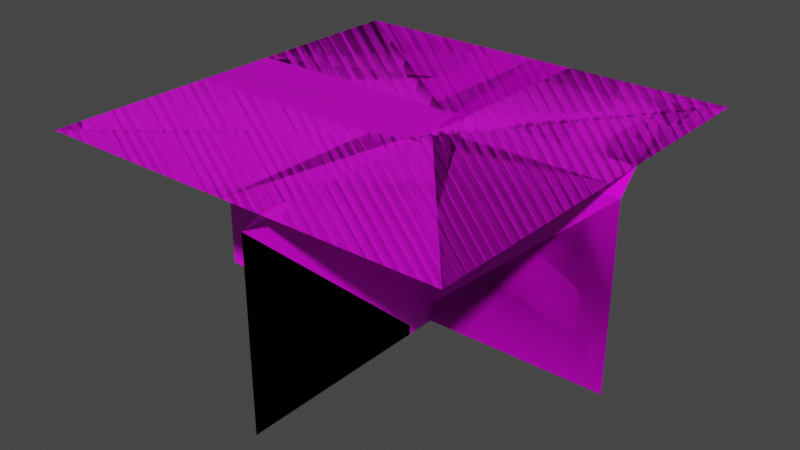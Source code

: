 # Source: grass.blend  (saved by Blender 2.90.8; exported with 4.5.12 LTS)
import bpy
from mathutils import Matrix  # noqa: F401  (used for matrix-valued properties, if any)

bpy.ops.wm.read_factory_settings(use_empty=True)
scene = bpy.context.scene
scene.name = 'Scene'

# ---- collections
col_cliff = bpy.data.collections.new('Cliff'); scene.collection.children.link(col_cliff)
col_beach = bpy.data.collections.new('Beach'); scene.collection.children.link(col_beach)

# ---- images (referenced by path relative to the original .blend; pixels are not part of the script)
import os
ASSET_DIR = os.environ.get("B2B_ASSET_DIR", "")  # directory of the original .blend (textures are referenced by path, not embedded)
HERE = os.path.dirname(os.path.abspath(__file__))  # packed textures are extracted next to this script under _unpacked/

def load_image(name, relpath, width, height, colorspace="sRGB"):
    """Load a texture the original file referenced (path relative to the .blend, or extracted next to this script)."""
    p = next((c for c in (os.path.join(HERE, relpath), os.path.join(ASSET_DIR, relpath)) if relpath and os.path.exists(c)), "")
    if p:
        img = bpy.data.images.load(p, check_existing=True)
        img.name = name
    else:  # same state as the original file: an image datablock whose file is absent (Cycles renders it pink)
        img = bpy.data.images.new(name, width, height)
        img.source = "FILE"
        img.filepath = "//" + (relpath or name)
    img.colorspace_settings.name = colorspace
    return img
img_palette_png = load_image('palette.png', 'palette.png', 1024, 1024, 'sRGB')

# ---- materials (node trees are filled in below, after node groups)
mat_material_001 = bpy.data.materials.new('Material.001')
mat_material_001.use_transparent_shadow = False
mat_material_002 = bpy.data.materials.new('Material.002')
mat_material_002.use_transparent_shadow = False
mat_material_004 = bpy.data.materials.new('Material.004')
mat_material_004.use_transparent_shadow = False
mat_material_005 = bpy.data.materials.new('Material.005')
mat_material_005.use_transparent_shadow = False

# ---- material node trees
mat_material_001.use_nodes = True; mat_material_001.node_tree.nodes.clear()
_N = mat_material_001.node_tree.nodes; _L = mat_material_001.node_tree.links
n0 = _N.new('ShaderNodeOutputMaterial'); n0.name = 'Material Output'; n0.location = (300, 300)
n1 = _N.new('ShaderNodeBsdfPrincipled'); n1.name = 'Principled BSDF'; n1.location = (-28, 413)
n1.distribution = 'GGX'
n1.subsurface_method = 'BURLEY'
n1.inputs[3].default_value = 1.45
n1.inputs[27].default_value = (0.0, 0.0, 0.0, 1.0)
n1.inputs[28].default_value = 1.0
n2 = _N.new('ShaderNodeTexImage'); n2.name = 'Image Texture'; n2.location = (-362, 383)
n2.image = img_palette_png
_L.new(n1.outputs[0], n0.inputs[0])
_L.new(n2.outputs[0], n1.inputs[0])
n0.is_active_output = True
mat_material_002.use_nodes = True; mat_material_002.node_tree.nodes.clear()
_N = mat_material_002.node_tree.nodes; _L = mat_material_002.node_tree.links
n0 = _N.new('ShaderNodeBsdfPrincipled'); n0.name = 'Principled BSDF'; n0.location = (10, 300)
n0.distribution = 'GGX'
n0.subsurface_method = 'BURLEY'
n0.inputs[2].default_value = 0.4
n0.inputs[3].default_value = 1.45
n0.inputs[27].default_value = (0.0, 0.0, 0.0, 1.0)
n0.inputs[28].default_value = 1.0
n1 = _N.new('ShaderNodeOutputMaterial'); n1.name = 'Material Output'; n1.location = (300, 300)
n2 = _N.new('ShaderNodeTexImage'); n2.name = 'Image Texture'; n2.location = (-275, 299)
n2.image = img_palette_png
_L.new(n0.outputs[0], n1.inputs[0])
_L.new(n2.outputs[0], n0.inputs[0])
n1.is_active_output = True
mat_material_004.use_nodes = True; mat_material_004.node_tree.nodes.clear()
_N = mat_material_004.node_tree.nodes; _L = mat_material_004.node_tree.links
n0 = _N.new('ShaderNodeBsdfPrincipled'); n0.name = 'Principled BSDF'; n0.location = (10, 300)
n0.distribution = 'GGX'
n0.subsurface_method = 'BURLEY'
n0.inputs[2].default_value = 0.4
n0.inputs[3].default_value = 1.45
n0.inputs[27].default_value = (0.0, 0.0, 0.0, 1.0)
n0.inputs[28].default_value = 1.0
n1 = _N.new('ShaderNodeOutputMaterial'); n1.name = 'Material Output'; n1.location = (300, 300)
n2 = _N.new('ShaderNodeTexImage'); n2.name = 'Image Texture'; n2.location = (-297, 294)
n2.image = img_palette_png
_L.new(n0.outputs[0], n1.inputs[0])
_L.new(n2.outputs[0], n0.inputs[0])
n1.is_active_output = True
mat_material_005.use_nodes = True; mat_material_005.node_tree.nodes.clear()
_N = mat_material_005.node_tree.nodes; _L = mat_material_005.node_tree.links
n0 = _N.new('ShaderNodeBsdfPrincipled'); n0.name = 'Principled BSDF'; n0.location = (10, 300)
n0.distribution = 'GGX'
n0.subsurface_method = 'BURLEY'
n0.inputs[2].default_value = 0.4
n0.inputs[3].default_value = 1.45
n0.inputs[27].default_value = (0.0, 0.0, 0.0, 1.0)
n0.inputs[28].default_value = 1.0
n1 = _N.new('ShaderNodeOutputMaterial'); n1.name = 'Material Output'; n1.location = (300, 300)
n2 = _N.new('ShaderNodeTexImage'); n2.name = 'Image Texture'; n2.location = (-312, 330)
n2.image = img_palette_png
_L.new(n0.outputs[0], n1.inputs[0])
_L.new(n2.outputs[0], n0.inputs[0])
n1.is_active_output = True

# ---- world
world_world = bpy.data.worlds.new('World'); scene.world = world_world
world_world.use_nodes = True; world_world.node_tree.nodes.clear()
_N = world_world.node_tree.nodes; _L = world_world.node_tree.links
n0 = _N.new('ShaderNodeOutputWorld'); n0.name = 'World Output'; n0.location = (300, 300)
n1 = _N.new('ShaderNodeBackground'); n1.name = 'Background'; n1.location = (10, 300)
n1.inputs[0].default_value = (0.05088, 0.05088, 0.05088, 1.0)
_L.new(n1.outputs[0], n0.inputs[0])
n0.is_active_output = True
world_world.color = (0.05088, 0.05088, 0.05088)
world_world.use_sun_shadow = False
world_world.sun_shadow_jitter_overblur = 0.0

# ---- meshes
me_cube = bpy.data.meshes.new('Cube')
me_cube.from_pydata([], [], [])
_uv = me_cube.uv_layers.new(name='UVMap')
_uv.uv.foreach_set('vector', [])
me_cube.use_remesh_fix_poles = True
me_cube.use_remesh_preserve_attributes = False
me_cube.use_mirror_vertex_groups = False
me_cube.update()
me_cube_001 = bpy.data.meshes.new('Cube.001')
me_cube_001.from_pydata([(0.0, 0.0, 0.0), (-1.0, 0.0, 0.0), (-1.0, 0.0, 1.0), (0.0, 0.0, 1.0), (1.0, 0.0, 0.0), (1.0, 0.0, 1.0), (1.0, 0.0, -1.0), (0.0, 0.0, -1.0), (-1.0, 0.0, -1.0)], [], [(0, 1, 2, 3), (4, 0, 3, 5), (6, 7, 0, 4), (7, 8, 1, 0)])
me_cube_001.polygons.foreach_set('use_smooth', [True] * 4)
_uv = me_cube_001.uv_layers.new(name='UVMap')
_uv.uv.foreach_set('vector', [0.06043, 0.9377, 0.07124, 0.9377, 0.07124, 0.9486, 0.06043, 0.9486, 0.04962, 0.9377, 0.06043, 0.9377, 0.06043, 0.9486, 0.04962, 0.9486, 0.04962, 0.9269, 0.06043, 0.9269, 0.06043, 0.9377, 0.04962, 0.9377, 0.06043, 0.9269, 0.07124, 0.9269, 0.07124, 0.9377, 0.06043, 0.9377])
me_cube_001.materials.append(mat_material_001)
me_cube_001.use_remesh_fix_poles = True
me_cube_001.use_remesh_preserve_attributes = False
me_cube_001.use_mirror_vertex_groups = False
me_cube_001.update()
me_cube_001.normals_split_custom_set([tuple(v) for v in zip(*[iter([0.0, 1.0, 0.0, 0.0, 1.0, 0.0, 0.0, 1.0, 0.0, 0.0, 1.0, 0.0, 0.0, 1.0, 0.0, 0.0, 1.0, 0.0, 0.0, 1.0, 0.0, 0.0, 1.0, 0.0, 0.0, 1.0, 0.0, 0.0, 1.0, 0.0, 0.0, 1.0, 0.0, 0.0, 1.0, 0.0, 0.0, 1.0, 0.0, 0.0, 1.0, 0.0, 0.0, 1.0, 0.0, 0.0, 1.0, 0.0])] * 3)])
me_cube_002 = bpy.data.meshes.new('Cube.002')
me_cube_002.from_pydata([(-0.2, -1.0, -0.2), (-0.1, -1.0, -1.0), (-1.0, -1.421e-14, -1.0), (-1.0, -1.0, -0.1), (-0.2, -1.0, -0.2), (-0.2, -1.448e-07, -1.0), (-0.1, -0.1, -1.0), (-0.3, -3.077e-08, -0.3), (-0.2, -0.1, -0.2), (-1.0, -0.1, -0.1), (-1.0, 1.303e-07, -0.2), (-0.1, -1.0, -0.45), (-0.45, -1.0, -0.1), (-0.15, -0.05, -1.0), (-0.2, -6.336e-08, -0.5), (-0.25, -0.05, -0.25), (-0.1, -0.1, -0.45), (-0.5, 5.793e-08, -0.2), (-1.0, -0.05, -0.15), (-0.45, -0.1, -0.1), (-0.1, -0.55, -1.0), (-0.2, -0.55, -0.2), (-0.2, -0.55, -0.2), (-1.0, -0.55, -0.1), (-0.1, -0.55, -0.45), (-0.475, -0.05, -0.15), (-0.15, -0.05, -0.475), (-0.45, -0.55, -0.1)], [], [(14, 17, 7), (27, 23, 3, 12), (26, 15, 8, 16), (25, 18, 9, 19), (24, 21, 0, 11), (20, 24, 11, 1), (6, 16, 24, 20), (16, 8, 21, 24), (15, 25, 19, 8), (7, 17, 25, 15), (17, 10, 18, 25), (13, 26, 16, 6), (5, 14, 26, 13), (14, 7, 15, 26), (22, 27, 12, 4), (8, 19, 27, 22), (19, 9, 23, 27), (2, 10, 17, 14, 5)])
me_cube_002.polygons.foreach_set('use_smooth', [True] * 18)
_k = set([(5, 14), (6, 16), (7, 14), (7, 17), (8, 16), (8, 19), (9, 19), (10, 17)])
me_cube_002.attributes.new('sharp_edge', 'BOOLEAN', 'EDGE').data.foreach_set('value', [ (min(e.vertices), max(e.vertices)) in _k for e in me_cube_002.edges])
_uv = me_cube_002.uv_layers.new(name='UVMap')
_uv.uv.foreach_set('vector', [0.06686, 0.9441, 0.07887, 0.9321, 0.07887, 0.9441, 0.1912, 0.9307, 0.1912, 0.9172, 0.1912, 0.9172, 0.1912, 0.9307, 0.0574, 0.9401, 0.07016, 0.9401, 0.07166, 0.9401, 0.05815, 0.9401, 0.08037, 0.9328, 0.08037, 0.9201, 0.08187, 0.9201, 0.08187, 0.9336, 0.1777, 0.9442, 0.1912, 0.9442, 0.1912, 0.9442, 0.1777, 0.9442, 0.1642, 0.9442, 0.1777, 0.9442, 0.1777, 0.9442, 0.1642, 0.9442, 0.1642, 0.9442, 0.1777, 0.9442, 0.1777, 0.9442, 0.1642, 0.9442, 0.1777, 0.9442, 0.1912, 0.9442, 0.1912, 0.9442, 0.1777, 0.9442, 0.08037, 0.9456, 0.08037, 0.9328, 0.08187, 0.9336, 0.08187, 0.9471, 0.07887, 0.9441, 0.07887, 0.9321, 0.08037, 0.9328, 0.08037, 0.9456, 0.07887, 0.9321, 0.07887, 0.9201, 0.08037, 0.9201, 0.08037, 0.9328, 0.04464, 0.9401, 0.0574, 0.9401, 0.05815, 0.9401, 0.04464, 0.9401, 0.04464, 0.9401, 0.05665, 0.9401, 0.0574, 0.9401, 0.04464, 0.9401, 0.05665, 0.9401, 0.06866, 0.9401, 0.07016, 0.9401, 0.0574, 0.9401, 0.1912, 0.9442, 0.1912, 0.9307, 0.1912, 0.9307, 0.1912, 0.9442, 0.1912, 0.9442, 0.1912, 0.9307, 0.1912, 0.9307, 0.1912, 0.9442, 0.1912, 0.9307, 0.1912, 0.9172, 0.1912, 0.9172, 0.1912, 0.9307, 0.05485, 0.9201, 0.07887, 0.9201, 0.07887, 0.9321, 0.06686, 0.9441, 0.05485, 0.9441])
me_cube_002.materials.append(mat_material_002)
me_cube_002.use_remesh_fix_poles = True
me_cube_002.use_remesh_preserve_attributes = False
me_cube_002.use_mirror_vertex_groups = False
me_cube_002.update()
me_cube_002.normals_split_custom_set([tuple(v) for v in zip(*[iter([2.133e-07, 1.0, -1.446e-07, 2.133e-07, 1.0, -1.446e-07, 4.827e-07, 1.0, 7.844e-08, 0.1891, 1.397e-07, 0.982, -7.074e-08, 1.821e-07, 1.0, -4.817e-08, 1.325e-07, 1.0, 0.1891, 1.144e-07, 0.982, 0.6503, 0.7483, 0.1306, 0.4299, 0.794, 0.4299, 0.4292, 0.7948, 0.4292, 0.6446, 0.7512, 0.1422, 0.1306, 0.7483, 0.6503, 3.329e-08, 0.7071, 0.7071, 4.901e-09, 0.7071, 0.7071, 0.1422, 0.7512, 0.6446, 0.982, -1.388e-07, 0.1891, 0.9285, -7.686e-08, 0.3714, 0.9285, -6.149e-08, 0.3714, 0.982, -1.309e-07, 0.1891, 1.0, -1.957e-07, 5.419e-08, 0.982, -1.388e-07, 0.1891, 0.982, -1.309e-07, 0.1891, 1.0, -1.957e-07, 1.435e-14, 1.0, -1.957e-07, 1.084e-07, 0.982, -1.466e-07, 0.1891, 0.982, -1.388e-07, 0.1891, 1.0, -1.957e-07, 5.419e-08, 0.982, -1.466e-07, 0.1891, 0.9285, -9.224e-08, 0.3714, 0.9285, -7.686e-08, 0.3714, 0.982, -1.388e-07, 0.1891, 0.4299, 0.794, 0.4299, 0.1306, 0.7483, 0.6503, 0.1422, 0.7512, 0.6446, 0.4292, 0.7948, 0.4292, 0.4309, 0.7929, 0.4309, 0.123, 0.7463, 0.6541, 0.1306, 0.7483, 0.6503, 0.4299, 0.794, 0.4299, 0.123, 0.7463, 0.6541, 6.168e-08, 0.7071, 0.7071, 3.329e-08, 0.7071, 0.7071, 0.1306, 0.7483, 0.6503, 0.7071, 0.7071, -1.088e-07, 0.6503, 0.7483, 0.1306, 0.6446, 0.7512, 0.1422, 0.7071, 0.7071, -8.331e-08, 0.7071, 0.7071, -1.343e-07, 0.6541, 0.7463, 0.123, 0.6503, 0.7483, 0.1306, 0.7071, 0.7071, -1.088e-07, 0.6541, 0.7463, 0.123, 0.4309, 0.7929, 0.4309, 0.4299, 0.794, 0.4299, 0.6503, 0.7483, 0.1306, 0.3714, 9.224e-08, 0.9285, 0.1891, 1.397e-07, 0.982, 0.1891, 1.144e-07, 0.982, 0.3714, 9.224e-08, 0.9285, 0.3714, 9.224e-08, 0.9285, 0.1891, 1.65e-07, 0.982, 0.1891, 1.397e-07, 0.982, 0.3714, 9.224e-08, 0.9285, 0.1891, 1.65e-07, 0.982, -9.332e-08, 2.318e-07, 1.0, -7.074e-08, 1.821e-07, 1.0, 0.1891, 1.397e-07, 0.982, 1.765e-07, 1.0, -1.751e-07, 1.765e-07, 1.0, -1.751e-07, 2.133e-07, 1.0, -1.446e-07, 2.133e-07, 1.0, -1.446e-07, 1.765e-07, 1.0, -1.751e-07])] * 3)])
me_cube_004 = bpy.data.meshes.new('Cube.004')
me_cube_004.from_pydata([(0.07, -1.0, -0.07), (0.1, -1.0, 1.0), (1.0, -1.629e-07, 5.96e-08), (1.0, 1.421e-14, 1.0), (1.0, -3.258e-07, -1.0), (5.96e-08, -1.629e-07, -1.0), (-1.0, -1.421e-14, -1.0), (-1.0, -1.0, -0.1), (0.1, -0.5, 1.0), (0.07, -0.5, -0.07), (0.1, -1.0, 0.05), (-1.0, -0.5, -0.1), (-0.05, -1.0, -0.1), (-0.05, -0.5, -0.1), (0.1, -0.5, 0.05), (0.2, 1.448e-07, 1.0), (0.1, -0.1, 1.0), (0.1525, -4.324e-08, -0.1525), (0.07, -0.1, -0.07), (-1.0, -0.1, -0.1), (-1.0, 1.303e-07, -0.2), (0.1, -0.1, 0.05), (0.2, 6.14e-09, 0.03769), (-0.05, -0.1, -0.1), (-0.03769, 2.851e-07, -0.2)], [], [(14, 9, 0, 10), (16, 21, 14, 8), (5, 6, 20, 24, 17), (23, 19, 11, 13), (13, 11, 7, 12), (9, 13, 12, 0), (4, 5, 17, 2), (8, 14, 10, 1), (21, 18, 9, 14), (18, 23, 13, 9), (22, 17, 18, 21), (24, 20, 19, 23), (15, 22, 21, 16), (17, 24, 23, 18), (2, 17, 22, 15, 3)])
me_cube_004.polygons.foreach_set('use_smooth', [True] * 15)
_k = set([(0, 9), (0, 10), (0, 12), (1, 8), (1, 10), (2, 3), (2, 4), (3, 15), (4, 5), (5, 6), (6, 20), (7, 11), (7, 12), (8, 16), (9, 18), (11, 19), (15, 22), (16, 21), (17, 22), (17, 24), (18, 21), (18, 23), (19, 23), (20, 24)])
me_cube_004.attributes.new('sharp_edge', 'BOOLEAN', 'EDGE').data.foreach_set('value', [ (min(e.vertices), max(e.vertices)) in _k for e in me_cube_004.edges])
_uv = me_cube_004.uv_layers.new(name='UVMap')
_uv.uv.foreach_set('vector', [0.1816, 0.9489, 0.1816, 0.941, 0.1816, 0.941, 0.1816, 0.9489, 0.1816, 0.9567, 0.1816, 0.9489, 0.1816, 0.9489, 0.1816, 0.9567, 0.06344, 0.9292, 0.07916, 0.9292, 0.07916, 0.9432, 0.06698, 0.9429, 0.06125, 0.9434, 0.1895, 0.941, 0.1973, 0.941, 0.1973, 0.941, 0.1895, 0.941, 0.1895, 0.941, 0.1973, 0.941, 0.1973, 0.941, 0.1895, 0.941, 0.1816, 0.941, 0.1895, 0.941, 0.1895, 0.941, 0.1816, 0.941, 0.04772, 0.9292, 0.06344, 0.9292, 0.06196, 0.9434, 0.04772, 0.9449, 0.1816, 0.9567, 0.1816, 0.9489, 0.1816, 0.9489, 0.1816, 0.9567, 0.1816, 0.9489, 0.1816, 0.941, 0.1816, 0.941, 0.1816, 0.9489, 0.1816, 0.941, 0.1895, 0.941, 0.1895, 0.941, 0.1816, 0.941, 0.05681, 0.9419, 0.05681, 0.934, 0.05681, 0.934, 0.05681, 0.9419, 0.06468, 0.934, 0.07254, 0.934, 0.07254, 0.934, 0.06468, 0.934, 0.05681, 0.9497, 0.05681, 0.9419, 0.05681, 0.9419, 0.05681, 0.9497, 0.05681, 0.934, 0.06468, 0.934, 0.06468, 0.934, 0.05681, 0.934, 0.04772, 0.9449, 0.06196, 0.9427, 0.06143, 0.9484, 0.06169, 0.9606, 0.04772, 0.9606])
me_cube_004.materials.append(mat_material_004)
me_cube_004.use_remesh_fix_poles = True
me_cube_004.use_remesh_preserve_attributes = False
me_cube_004.use_mirror_vertex_groups = False
me_cube_004.update()
me_cube_004.normals_split_custom_set([tuple(v) for v in zip(*[iter([-0.9925, 1.678e-07, 0.1222, -0.9701, 1.92e-07, 0.2425, -0.9701, 1.958e-07, 0.2425, -0.9925, 2.013e-07, 0.1222, -1.0, 7.843e-08, -4.706e-08, -0.9925, 1.343e-07, 0.1222, -0.9925, 1.678e-07, 0.1222, -1.0, 1.412e-07, -4.313e-08, 1.677e-07, 1.0, -2.806e-07, 1.685e-07, 1.0, -3.713e-07, 1.685e-07, 1.0, -3.713e-07, 1.685e-07, 1.0, -3.713e-07, 1.743e-07, 1.0, -2.226e-07, -0.1222, 1.879e-07, 0.9925, -9.999e-08, 1.583e-07, 1.0, -9e-08, 1.797e-07, 1.0, -0.1222, 1.924e-07, 0.9925, -0.1222, 1.924e-07, 0.9925, -9e-08, 1.797e-07, 1.0, -8e-08, 2.012e-07, 1.0, -0.1222, 1.969e-07, 0.9925, -0.2425, 2.022e-07, 0.9701, -0.1222, 1.924e-07, 0.9925, -0.1222, 1.969e-07, 0.9925, -0.2425, 1.896e-07, 0.9701, 1.667e-07, 1.0, -1.667e-07, 1.677e-07, 1.0, -2.806e-07, 1.743e-07, 1.0, -2.226e-07, 1.813e-07, 1.0, -1.672e-07, -1.0, 1.412e-07, -4.313e-08, -0.9925, 1.678e-07, 0.1222, -0.9925, 2.013e-07, 0.1222, -1.0, 2.039e-07, -3.921e-08, -0.9925, 1.343e-07, 0.1222, -0.9701, 1.882e-07, 0.2425, -0.9701, 1.92e-07, 0.2425, -0.9925, 1.678e-07, 0.1222, -0.2425, 2.147e-07, 0.9701, -0.1222, 1.879e-07, 0.9925, -0.1222, 1.924e-07, 0.9925, -0.2425, 2.022e-07, 0.9701, -0.6992, 0.7098, 0.08607, -0.4603, 0.7591, 0.4603, -0.4603, 0.7591, 0.4603, -0.6992, 0.7098, 0.08607, -0.08607, 0.7098, 0.6992, -6.75e-08, 0.7071, 0.7071, -6.75e-08, 0.7071, 0.7071, -0.08607, 0.7098, 0.6992, -0.7071, 0.7071, -1.687e-07, -0.6992, 0.7098, 0.08607, -0.6992, 0.7098, 0.08607, -0.7071, 0.7071, -1.687e-07, -0.4603, 0.7591, 0.4603, -0.08607, 0.7098, 0.6992, -0.08607, 0.7098, 0.6992, -0.4603, 0.7591, 0.4603, 1.813e-07, 1.0, -1.672e-07, 1.743e-07, 1.0, -2.226e-07, 1.929e-07, 1.0, -1.676e-07, 1.929e-07, 1.0, -1.676e-07, 1.929e-07, 1.0, -1.676e-07])] * 3)])
me_cube_005 = bpy.data.meshes.new('Cube.005')
me_cube_005.from_pydata([(-1.639e-07, -1.0, -0.1), (1.0, -1.0, -0.1), (0.0, -1.629e-07, -1.0), (1.0, -3.258e-07, -1.0), (-1.0, 0.0, -1.0), (-1.0, -1.0, -0.1), (-1.639e-07, -1.0, -0.1), (1.0, -1.955e-07, -0.2), (1.0, -0.1, -0.1), (0.0, -3.258e-08, -0.2), (-1.118e-08, -0.07071, -0.02929), (-1.0, -0.1, -0.1), (-1.0, 1.303e-07, -0.2)], [], [(2, 9, 7, 3), (4, 12, 9, 2), (10, 11, 5, 6), (7, 9, 10, 8), (9, 12, 11, 10), (8, 10, 0, 1)])
me_cube_005.polygons.foreach_set('use_smooth', [True] * 6)
_k = set([(7, 9), (8, 10), (9, 12), (10, 11)])
me_cube_005.attributes.new('sharp_edge', 'BOOLEAN', 'EDGE').data.foreach_set('value', [ (min(e.vertices), max(e.vertices)) in _k for e in me_cube_005.edges])
_uv = me_cube_005.uv_layers.new(name='UVMap')
_uv.uv.foreach_set('vector', [0.04948, 0.9297, 0.06568, 0.9297, 0.06568, 0.9479, 0.04948, 0.9479, 0.04948, 0.9115, 0.06568, 0.9115, 0.06568, 0.9297, 0.04948, 0.9297, 0.1878, 0.9336, 0.1878, 0.9154, 0.1878, 0.9154, 0.1878, 0.9336, 0.06614, 0.9456, 0.06614, 0.9274, 0.06614, 0.9274, 0.06614, 0.9456, 0.06568, 0.9297, 0.06568, 0.9115, 0.06771, 0.9115, 0.06771, 0.9297, 0.1878, 0.9518, 0.1878, 0.9336, 0.1878, 0.9336, 0.1878, 0.9518])
me_cube_005.materials.append(mat_material_005)
me_cube_005.use_remesh_fix_poles = True
me_cube_005.use_remesh_preserve_attributes = False
me_cube_005.use_mirror_vertex_groups = False
me_cube_005.update()
me_cube_005.normals_split_custom_set([tuple(v) for v in zip(*[iter([1.629e-07, 1.0, -1.629e-07, 1.629e-07, 1.0, -1.629e-07, 1.629e-07, 1.0, -1.629e-07, 1.629e-07, 1.0, -1.629e-07, 1.629e-07, 1.0, -1.629e-07, 1.629e-07, 1.0, -1.629e-07, 1.629e-07, 1.0, -1.629e-07, 1.629e-07, 1.0, -1.629e-07, -0.03474, -0.0386, 0.9987, -0.03474, -0.0386, 0.9987, -0.03474, -0.0386, 0.9987, -0.03474, -0.0386, 0.9987, 0.03123, 0.8454, 0.5331, 1.198e-07, 0.8459, 0.5334, 1.216e-07, 0.8459, 0.5334, 0.03123, 0.8454, 0.5331, 1.198e-07, 0.8459, 0.5334, -0.03123, 0.8454, 0.5331, -0.03123, 0.8454, 0.5331, 1.216e-07, 0.8459, 0.5334, 0.03474, -0.0386, 0.9987, 0.03474, -0.0386, 0.9987, 0.03474, -0.0386, 0.9987, 0.03474, -0.0386, 0.9987])] * 3)])
me_cube_006 = bpy.data.meshes.new('Cube.006')
me_cube_006.from_pydata([(0.0, 0.0, 0.0), (-1.0, 0.0, 0.0), (-1.0, 0.0, 1.0), (0.0, 0.0, 1.0), (1.0, 0.0, 0.0), (1.0, 0.0, 1.0), (1.0, 0.0, -1.0), (0.0, 0.0, -1.0), (-1.0, 0.0, -1.0)], [], [(0, 1, 2, 3), (4, 0, 3, 5), (6, 7, 0, 4), (7, 8, 1, 0)])
me_cube_006.polygons.foreach_set('use_smooth', [True] * 4)
_uv = me_cube_006.uv_layers.new(name='UVMap')
_uv.uv.foreach_set('vector', [0.06043, 0.9377, 0.07124, 0.9377, 0.07124, 0.9486, 0.06043, 0.9486, 0.04962, 0.9377, 0.06043, 0.9377, 0.06043, 0.9486, 0.04962, 0.9486, 0.04962, 0.9269, 0.06043, 0.9269, 0.06043, 0.9377, 0.04962, 0.9377, 0.06043, 0.9269, 0.07124, 0.9269, 0.07124, 0.9377, 0.06043, 0.9377])
me_cube_006.materials.append(mat_material_001)
me_cube_006.use_remesh_fix_poles = True
me_cube_006.use_remesh_preserve_attributes = False
me_cube_006.use_mirror_vertex_groups = False
me_cube_006.update()
me_cube_006.normals_split_custom_set([tuple(v) for v in zip(*[iter([0.0, 1.0, 0.0, 0.0, 1.0, 0.0, 0.0, 1.0, 0.0, 0.0, 1.0, 0.0, 0.0, 1.0, 0.0, 0.0, 1.0, 0.0, 0.0, 1.0, 0.0, 0.0, 1.0, 0.0, 0.0, 1.0, 0.0, 0.0, 1.0, 0.0, 0.0, 1.0, 0.0, 0.0, 1.0, 0.0, 0.0, 1.0, 0.0, 0.0, 1.0, 0.0, 0.0, 1.0, 0.0, 0.0, 1.0, 0.0])] * 3)])
me_cube_007 = bpy.data.meshes.new('Cube.007')
me_cube_007.from_pydata([(0.1, -1.0, -0.1), (1.0, -1.0, -0.1), (1.0, 0.0, -1.0), (0.1, -1.0, -1.0), (0.1, -1.0, -0.1), (1.0, -1.448e-08, -0.2), (1.0, -0.1, -0.1), (0.6875, -0.1, -0.6875), (0.3875, -0.3348, -0.1), (0.1, -0.1, -1.0), (0.2, 0.0, -1.0), (0.85, -1.0, -0.1), (0.1, -1.0, -0.85), (1.0, -0.05, -0.15), (0.9, -1.448e-08, -0.2), (0.85, -0.1, -0.1), (0.2, -5.612e-08, -0.9), (0.15, -0.05, -1.0), (0.1, -0.1, -0.85), (1.0, -0.55, -0.1), (1.0, -5.612e-08, -0.9), (0.9, 0.0, -1.0), (0.1, -0.55, -1.0), (0.85, -0.55, -0.1), (0.15, -0.05, -0.875), (0.875, -0.05, -0.15), (0.1, -0.55, -0.85), (0.9, -5.612e-08, -0.9), (0.85, -0.775, -0.1), (0.85, -0.325, -0.1), (0.125, -0.075, -0.8625), (0.175, -0.025, -0.8875), (0.8625, -0.075, -0.125), (0.8875, -0.025, -0.175), (0.1, -0.775, -0.85), (0.1, -0.325, -0.85), (0.9, -3.53e-08, -0.55), (0.55, -5.612e-08, -0.9), (0.2, -4.869e-08, -0.7751), (0.7751, -2.98e-08, -0.2), (0.6751, -0.1, -0.1), (0.1, -0.1, -0.6751), (0.1, -0.5695, -0.1), (0.1, -0.5695, -0.1), (0.1, -0.3348, -0.3875), (0.1, -0.5695, -0.1), (0.7875, -8.812e-08, -0.7875), (0.15, -0.05, -0.7251), (0.7251, -0.05, -0.15), (0.7375, -0.05, -0.7375), (0.5438, -0.3348, -0.5438)], [], [(26, 22, 3, 12, 34), (31, 24, 30, 18, 41, 47, 38, 16), (24, 17, 9, 18, 30), (19, 23, 28, 11, 1), (6, 15, 29, 23, 19), (46, 49, 48, 39), (16, 10, 17, 24, 31), (13, 25, 32, 15, 6), (5, 14, 33, 25, 13), (18, 9, 22, 26, 35), (20, 27, 36, 14, 5), (2, 21, 27, 20), (21, 10, 16, 37, 27), (0, 11, 28, 23, 29, 15, 40, 8, 43), (26, 34, 12, 4, 42, 44, 41, 18, 35), (14, 39, 48, 40, 15, 32, 25, 33), (50, 44, 42, 45), (49, 7, 40, 48), (27, 37, 16, 38, 46, 39, 14, 36), (38, 47, 49, 46), (47, 41, 7, 49), (8, 50, 45, 43), (40, 7, 50, 8), (7, 41, 44, 50)])
me_cube_007.polygons.foreach_set('use_smooth', [True] * 24)
_k = set([(5, 14), (6, 15), (9, 18), (10, 16), (14, 39), (15, 40), (16, 38), (18, 41), (38, 46), (39, 46)])
me_cube_007.attributes.new('sharp_edge', 'BOOLEAN', 'EDGE').data.foreach_set('value', [ (min(e.vertices), max(e.vertices)) in _k for e in me_cube_007.edges])
_uv = me_cube_007.uv_layers.new(name='UVMap')
_uv.uv.foreach_set('vector', [0.1912, 0.9307, 0.1912, 0.9172, 0.1912, 0.9172, 0.1912, 0.9307, 0.1912, 0.9307, 0.07962, 0.9325, 0.08037, 0.9328, 0.08112, 0.9332, 0.08187, 0.9336, 0.08187, 0.9367, 0.08037, 0.9355, 0.07887, 0.9342, 0.07887, 0.9321, 0.08037, 0.9328, 0.08037, 0.9201, 0.08187, 0.9201, 0.08187, 0.9336, 0.08112, 0.9332, 0.1642, 0.9442, 0.1777, 0.9442, 0.1777, 0.9442, 0.1777, 0.9442, 0.1642, 0.9442, 0.1642, 0.9442, 0.1777, 0.9442, 0.1777, 0.9442, 0.1777, 0.9442, 0.1642, 0.9442, 0.06373, 0.9401, 0.06435, 0.9401, 0.06005, 0.9401, 0.05879, 0.9401, 0.07887, 0.9321, 0.07887, 0.9201, 0.08037, 0.9201, 0.08037, 0.9328, 0.07962, 0.9325, 0.04464, 0.9401, 0.0574, 0.9401, 0.05777, 0.9401, 0.05815, 0.9401, 0.04464, 0.9401, 0.04464, 0.9401, 0.05665, 0.9401, 0.05702, 0.9401, 0.0574, 0.9401, 0.04464, 0.9401, 0.1912, 0.9307, 0.1912, 0.9172, 0.1912, 0.9172, 0.1912, 0.9307, 0.1912, 0.9307, 0.05485, 0.9321, 0.06686, 0.9321, 0.06686, 0.9381, 0.06686, 0.9441, 0.05485, 0.9441, 0.05485, 0.9201, 0.06686, 0.9201, 0.06686, 0.9321, 0.05485, 0.9321, 0.06686, 0.9201, 0.07887, 0.9201, 0.07887, 0.9321, 0.07286, 0.9321, 0.06686, 0.9321, 0.1912, 0.9442, 0.1777, 0.9442, 0.1777, 0.9442, 0.1777, 0.9442, 0.1777, 0.9442, 0.1777, 0.9442, 0.1809, 0.9442, 0.1861, 0.9442, 0.1912, 0.9442, 0.1912, 0.9307, 0.1912, 0.9307, 0.1912, 0.9307, 0.1912, 0.9442, 0.1912, 0.9442, 0.1912, 0.939, 0.1912, 0.9338, 0.1912, 0.9307, 0.1912, 0.9307, 0.05665, 0.9401, 0.05879, 0.9401, 0.06005, 0.9401, 0.0613, 0.9401, 0.05815, 0.9401, 0.05777, 0.9401, 0.0574, 0.9401, 0.05702, 0.9401, 0.1912, 0.9416, 0.1912, 0.939, 0.1912, 0.9442, 0.1912, 0.9442, 0.06435, 0.9401, 0.06498, 0.9401, 0.0613, 0.9401, 0.06005, 0.9401, 0.06686, 0.9321, 0.07286, 0.9321, 0.07887, 0.9321, 0.07887, 0.9342, 0.07394, 0.9392, 0.069, 0.9441, 0.06686, 0.9441, 0.06686, 0.9381, 0.06866, 0.9401, 0.06866, 0.9401, 0.06435, 0.9401, 0.06373, 0.9401, 0.06866, 0.9401, 0.06866, 0.9401, 0.06498, 0.9401, 0.06435, 0.9401, 0.1912, 0.9442, 0.1912, 0.9416, 0.1912, 0.9442, 0.1912, 0.9442, 0.1912, 0.9442, 0.1912, 0.939, 0.1912, 0.9416, 0.1912, 0.9442, 0.1912, 0.939, 0.1912, 0.9338, 0.1912, 0.939, 0.1912, 0.9416])
me_cube_007.materials.append(mat_material_002)
me_cube_007.use_remesh_fix_poles = True
me_cube_007.use_remesh_preserve_attributes = False
me_cube_007.use_mirror_vertex_groups = False
me_cube_007.update()
me_cube_007.normals_split_custom_set([tuple(v) for v in zip(*[iter([-1.0, 5.174e-09, 3.239e-09, -1.0, 0.0, 0.0, -1.0, 0.0, 0.0, -1.0, 5.174e-09, 3.239e-09, -1.0, 5.174e-09, 3.239e-09, -0.7071, 0.7071, 1.655e-07, -0.7071, 0.7071, 1.445e-07, -0.7071, 0.7071, 1.31e-07, -0.7071, 0.7071, 9.193e-08, -0.6967, 0.5638, 0.4435, -0.4017, 0.8165, 0.4148, -0.4002, 0.8164, 0.4162, -0.7071, 0.7071, 2.121e-07, -0.7071, 0.7071, 1.445e-07, -0.7071, 0.7071, 3.459e-07, -0.7071, 0.7071, 3.113e-07, -0.7071, 0.7071, 9.193e-08, -0.7071, 0.7071, 1.31e-07, -1.38e-08, 0.0, 1.0, -3.449e-09, 0.0, 1.0, -1.035e-08, 0.0, 1.0, -1.035e-08, 0.0, 1.0, -2.759e-08, 0.0, 1.0, 0.0, 0.0, 1.0, 3.449e-09, 0.0, 1.0, 3.449e-09, 0.0, 1.0, -3.449e-09, 0.0, 1.0, -1.38e-08, 0.0, 1.0, -0.4082, 0.8165, 0.4082, -0.4082, 0.8165, 0.4082, -0.4148, 0.8165, 0.4017, -0.4162, 0.8164, 0.4002, -0.7071, 0.7071, 2.121e-07, -0.7071, 0.7071, 3.805e-07, -0.7071, 0.7071, 3.459e-07, -0.7071, 0.7071, 1.445e-07, -0.7071, 0.7071, 1.655e-07, 2.927e-08, 0.7071, 0.7071, 1.147e-08, 0.7071, 0.7071, 0.0, 0.7071, 0.7071, 0.0, 0.7071, 0.7071, 0.0, 0.7071, 0.7071, 5.854e-08, 0.7071, 0.7071, 3.56e-08, 0.7071, 0.7071, 2.927e-08, 0.7071, 0.7071, 1.147e-08, 0.7071, 0.7071, 2.927e-08, 0.7071, 0.7071, -1.0, 5.174e-09, 3.239e-09, -1.0, 0.0, 0.0, -1.0, 0.0, 0.0, -1.0, 5.174e-09, 3.239e-09, -1.0, 5.174e-09, 3.239e-09, 1.269e-14, 1.0, 2.508e-07, -2.568e-08, 1.0, 2.705e-07, -5.135e-08, 1.0, -2.008e-08, -5.135e-08, 1.0, -2.008e-08, 2.538e-14, 1.0, -5.948e-08, 0.0, 1.0, 5.612e-07, 0.0, 1.0, 5.612e-07, -2.568e-08, 1.0, 2.705e-07, 1.269e-14, 1.0, 2.508e-07, 0.0, 1.0, 5.612e-07, 0.0, 1.0, 5.612e-07, -5.135e-08, 1.0, 2.902e-07, -5.135e-08, 1.0, 2.902e-07, -2.568e-08, 1.0, 2.705e-07, 6.899e-09, 0.0, 1.0, -1.035e-08, 0.0, 1.0, -1.035e-08, 0.0, 1.0, -3.449e-09, 0.0, 1.0, 3.449e-09, 0.0, 1.0, 3.449e-09, 0.0, 1.0, -0.4435, 0.5638, 0.6967, -0.5259, 0.5569, 0.6429, -0.3954, 0.4843, 0.7805, -1.0, 5.174e-09, 3.239e-09, -1.0, 5.174e-09, 3.239e-09, -1.0, 5.174e-09, 3.239e-09, -1.0, 1.035e-08, 6.478e-09, -0.7805, 0.4843, 0.3954, -0.643, 0.5569, 0.5258, -0.6967, 0.5638, 0.4435, -1.0, 5.174e-09, 3.239e-09, -1.0, 5.174e-09, 3.239e-09, 3.56e-08, 0.7071, 0.7071, -0.4162, 0.8164, 0.4002, -0.4148, 0.8165, 0.4017, -0.4435, 0.5638, 0.6967, 0.0, 0.7071, 0.7071, 0.0, 0.7071, 0.7071, 1.147e-08, 0.7071, 0.7071, 2.927e-08, 0.7071, 0.7071, -0.3685, 0.8535, 0.3685, -0.643, 0.5569, 0.5258, -0.7805, 0.4843, 0.3954, -0.2477, 0.9366, 0.2477, -0.4082, 0.8165, 0.4082, -0.4051, 0.8196, 0.4051, -0.4435, 0.5638, 0.6967, -0.4148, 0.8165, 0.4017, -2.568e-08, 1.0, 2.705e-07, -5.135e-08, 1.0, 2.902e-07, -5.135e-08, 1.0, 2.902e-07, -1.027e-07, 1.0, 1.931e-08, -1.027e-07, 1.0, 1.931e-08, -1.027e-07, 1.0, 1.931e-08, -5.135e-08, 1.0, -2.008e-08, -5.135e-08, 1.0, -2.008e-08, -0.4002, 0.8164, 0.4162, -0.4017, 0.8165, 0.4148, -0.4082, 0.8165, 0.4082, -0.4082, 0.8165, 0.4082, -0.4017, 0.8165, 0.4148, -0.6967, 0.5638, 0.4435, -0.4051, 0.8196, 0.4051, -0.4082, 0.8165, 0.4082, -0.5259, 0.5569, 0.6429, -0.3685, 0.8535, 0.3685, -0.2477, 0.9366, 0.2477, -0.3954, 0.4843, 0.7805, -0.4435, 0.5638, 0.6967, -0.4051, 0.8196, 0.4051, -0.3685, 0.8535, 0.3685, -0.5259, 0.5569, 0.6429, -0.4051, 0.8196, 0.4051, -0.6967, 0.5638, 0.4435, -0.643, 0.5569, 0.5258, -0.3685, 0.8535, 0.3685])] * 3)])
me_cube_008 = bpy.data.meshes.new('Cube.008')
me_cube_008.from_pydata([(0.07, -1.0, 0.07), (-1.0, -1.0, 0.1), (0.0, 0.0, 1.0), (-1.0, 0.0, 1.0), (1.0, 0.0, 1.0), (1.0, 0.0, 0.0), (1.0, 0.0, -1.0), (0.1, -1.0, -1.0), (-1.0, -0.5, 0.1), (0.07, -0.5, 0.07), (-0.05, -1.0, 0.1), (0.1, -0.5, -1.0), (0.1, -1.0, -0.05), (0.1, -0.5, -0.05), (-0.05, -0.5, 0.1), (-1.0, 1.448e-08, 0.2), (-1.0, -0.1, 0.1), (0.1525, 6.435e-09, 0.1525), (0.07, -0.1, 0.07), (0.1, -0.1, -1.0), (0.2, 0.0, -1.0), (-0.05, -0.1, 0.1), (-0.03769, 3.258e-08, 0.2), (0.1, -0.1, -0.05), (0.2, 3.115e-07, -0.03769)], [], [(14, 9, 0, 10), (16, 21, 14, 8), (5, 6, 20, 24, 17), (23, 19, 11, 13), (13, 11, 7, 12), (9, 13, 12, 0), (4, 5, 17, 2), (8, 14, 10, 1), (21, 18, 9, 14), (18, 23, 13, 9), (22, 17, 18, 21), (24, 20, 19, 23), (15, 22, 21, 16), (17, 24, 23, 18), (2, 17, 22, 15, 3)])
me_cube_008.polygons.foreach_set('use_smooth', [True] * 15)
_k = set([(0, 9), (0, 10), (0, 12), (1, 8), (1, 10), (2, 3), (2, 4), (3, 15), (4, 5), (5, 6), (6, 20), (7, 11), (7, 12), (8, 16), (9, 18), (11, 19), (15, 22), (16, 21), (17, 22), (17, 24), (18, 21), (18, 23), (19, 23), (20, 24)])
me_cube_008.attributes.new('sharp_edge', 'BOOLEAN', 'EDGE').data.foreach_set('value', [ (min(e.vertices), max(e.vertices)) in _k for e in me_cube_008.edges])
_uv = me_cube_008.uv_layers.new(name='UVMap')
_uv.uv.foreach_set('vector', [0.1816, 0.9489, 0.1816, 0.941, 0.1816, 0.941, 0.1816, 0.9489, 0.1816, 0.9567, 0.1816, 0.9489, 0.1816, 0.9489, 0.1816, 0.9567, 0.06344, 0.9292, 0.07916, 0.9292, 0.07916, 0.9432, 0.06698, 0.9429, 0.06125, 0.9434, 0.1895, 0.941, 0.1973, 0.941, 0.1973, 0.941, 0.1895, 0.941, 0.1895, 0.941, 0.1973, 0.941, 0.1973, 0.941, 0.1895, 0.941, 0.1816, 0.941, 0.1895, 0.941, 0.1895, 0.941, 0.1816, 0.941, 0.04772, 0.9292, 0.06344, 0.9292, 0.06196, 0.9434, 0.04772, 0.9449, 0.1816, 0.9567, 0.1816, 0.9489, 0.1816, 0.9489, 0.1816, 0.9567, 0.1816, 0.9489, 0.1816, 0.941, 0.1816, 0.941, 0.1816, 0.9489, 0.1816, 0.941, 0.1895, 0.941, 0.1895, 0.941, 0.1816, 0.941, 0.05681, 0.9419, 0.05681, 0.934, 0.05681, 0.934, 0.05681, 0.9419, 0.06468, 0.934, 0.07254, 0.934, 0.07254, 0.934, 0.06468, 0.934, 0.05681, 0.9497, 0.05681, 0.9419, 0.05681, 0.9419, 0.05681, 0.9497, 0.05681, 0.934, 0.06468, 0.934, 0.06468, 0.934, 0.05681, 0.934, 0.04772, 0.9449, 0.06196, 0.9427, 0.06143, 0.9484, 0.06169, 0.9606, 0.04772, 0.9606])
me_cube_008.materials.append(mat_material_004)
me_cube_008.use_remesh_fix_poles = True
me_cube_008.use_remesh_preserve_attributes = False
me_cube_008.use_mirror_vertex_groups = False
me_cube_008.update()
me_cube_008.normals_split_custom_set([tuple(v) for v in zip(*[iter([-0.1222, 1.778e-09, -0.9925, -0.2425, 3.529e-09, -0.9701, -0.2425, 7.059e-09, -0.9701, -0.1222, 3.556e-09, -0.9925, 0.0, 0.0, -1.0, -0.1222, 0.0, -0.9925, -0.1222, 1.778e-09, -0.9925, 0.0, 0.0, -1.0, 1.177e-07, 1.0, 4.803e-09, 2.084e-07, 1.0, 5.604e-09, 2.084e-07, 1.0, 5.604e-09, 2.084e-07, 1.0, 5.604e-09, 5.964e-08, 1.0, 1.141e-08, -0.9925, 0.0, -0.1222, -1.0, 0.0, 0.0, -1.0, 0.0, 0.0, -0.9925, 0.0, -0.1222, -0.9925, 0.0, -0.1222, -1.0, 0.0, 0.0, -1.0, 0.0, 0.0, -0.9925, 0.0, -0.1222, -0.9701, 0.0, -0.2425, -0.9925, 0.0, -0.1222, -0.9925, 0.0, -0.1222, -0.9701, 0.0, -0.2425, 3.797e-09, 1.0, 3.797e-09, 1.177e-07, 1.0, 4.803e-09, 5.964e-08, 1.0, 1.141e-08, 4.262e-09, 1.0, 1.839e-08, 0.0, 0.0, -1.0, -0.1222, 1.778e-09, -0.9925, -0.1222, 3.556e-09, -0.9925, 0.0, 0.0, -1.0, -0.1222, 0.0, -0.9925, -0.2425, 0.0, -0.9701, -0.2425, 3.529e-09, -0.9701, -0.1222, 1.778e-09, -0.9925, -0.9701, 0.0, -0.2425, -0.9925, 0.0, -0.1222, -0.9925, 0.0, -0.1222, -0.9701, 0.0, -0.2425, -0.08607, 0.7098, -0.6992, -0.4603, 0.7591, -0.4603, -0.4603, 0.7591, -0.4603, -0.08607, 0.7098, -0.6992, -0.6992, 0.7098, -0.08607, -0.7071, 0.7071, -1.446e-07, -0.7071, 0.7071, -1.446e-07, -0.6992, 0.7098, -0.08607, -6.887e-09, 0.7071, -0.7071, -0.08607, 0.7098, -0.6992, -0.08607, 0.7098, -0.6992, -6.887e-09, 0.7071, -0.7071, -0.4603, 0.7591, -0.4603, -0.6992, 0.7098, -0.08607, -0.6992, 0.7098, -0.08607, -0.4603, 0.7591, -0.4603, 4.262e-09, 1.0, 1.839e-08, 5.964e-08, 1.0, 1.141e-08, 4.633e-09, 1.0, 3.001e-08, 4.633e-09, 1.0, 3.001e-08, 4.633e-09, 1.0, 3.001e-08])] * 3)])
me_cube_009 = bpy.data.meshes.new('Cube.009')
me_cube_009.from_pydata([(0.1, -1.0, 0.0), (0.1, -1.0, 1.0), (1.0, 0.0, 0.0), (1.0, 0.0, 1.0), (1.0, 0.0, -1.0), (0.1, -1.0, -1.0), (0.1, -1.0, 0.0), (0.2, 0.0, 1.0), (0.1, -0.1, 1.0), (0.2, 0.0, 0.0), (0.02929, -0.07071, 0.0), (0.1, -0.1, -1.0), (0.2, 0.0, -1.0)], [], [(2, 9, 7, 3), (4, 12, 9, 2), (10, 11, 5, 6), (7, 9, 10, 8), (9, 12, 11, 10), (8, 10, 0, 1)])
me_cube_009.polygons.foreach_set('use_smooth', [True] * 6)
_k = set([(7, 9), (8, 10), (9, 12), (10, 11)])
me_cube_009.attributes.new('sharp_edge', 'BOOLEAN', 'EDGE').data.foreach_set('value', [ (min(e.vertices), max(e.vertices)) in _k for e in me_cube_009.edges])
_uv = me_cube_009.uv_layers.new(name='UVMap')
_uv.uv.foreach_set('vector', [0.04948, 0.9297, 0.06568, 0.9297, 0.06568, 0.9479, 0.04948, 0.9479, 0.04948, 0.9115, 0.06568, 0.9115, 0.06568, 0.9297, 0.04948, 0.9297, 0.1878, 0.9336, 0.1878, 0.9154, 0.1878, 0.9154, 0.1878, 0.9336, 0.06614, 0.9456, 0.06614, 0.9274, 0.06614, 0.9274, 0.06614, 0.9456, 0.06568, 0.9297, 0.06568, 0.9115, 0.06771, 0.9115, 0.06771, 0.9297, 0.1878, 0.9518, 0.1878, 0.9336, 0.1878, 0.9336, 0.1878, 0.9518])
me_cube_009.materials.append(mat_material_005)
me_cube_009.use_remesh_fix_poles = True
me_cube_009.use_remesh_preserve_attributes = False
me_cube_009.use_mirror_vertex_groups = False
me_cube_009.update()
me_cube_009.normals_split_custom_set([tuple(v) for v in zip(*[iter([0.0, 1.0, 0.0, 0.0, 1.0, 0.0, 0.0, 1.0, 0.0, 0.0, 1.0, 0.0, 0.0, 1.0, 0.0, 0.0, 1.0, 0.0, 0.0, 1.0, 0.0, 0.0, 1.0, 0.0, -0.9987, -0.0386, -0.03474, -0.9987, -0.0386, -0.03474, -0.9987, -0.0386, -0.03474, -0.9987, -0.0386, -0.03474, -0.5331, 0.8454, 0.03123, -0.5334, 0.8459, 0.0, -0.5334, 0.8459, 0.0, -0.5331, 0.8454, 0.03123, -0.5334, 0.8459, 0.0, -0.5331, 0.8454, -0.03123, -0.5331, 0.8454, -0.03123, -0.5334, 0.8459, 0.0, -0.9987, -0.0386, 0.03474, -0.9987, -0.0386, 0.03474, -0.9987, -0.0386, 0.03474, -0.9987, -0.0386, 0.03474])] * 3)])

# ---- objects
ob_0000_0000 = bpy.data.objects.new('0000-0000', me_cube)
ob_1111_0000_001 = bpy.data.objects.new('1111-0000.001', me_cube_001)
ob_1000_0000_001 = bpy.data.objects.new('1000-0000.001', me_cube_002)
ob_1110_0000_001 = bpy.data.objects.new('1110-0000.001', me_cube_004)
ob_1100_0000_001 = bpy.data.objects.new('1100-0000.001', me_cube_005)
ob_1111_0000 = bpy.data.objects.new('1111-0000', me_cube_006)
ob_1000_0000 = bpy.data.objects.new('1000-0000', me_cube_007)
ob_1110_0000 = bpy.data.objects.new('1110-0000', me_cube_008)
ob_1100_0000 = bpy.data.objects.new('1100-0000', me_cube_009)

# ---- transforms, parenting, visibility, modifiers, constraints
ob_0000_0000.location = (0.0, 0.0, 0.0)
ob_0000_0000.scale = (0.2189, 0.2189, 0.2189)
ob_0000_0000.lineart.crease_threshold = 0.0
ob_1111_0000_001.location = (0.0, 0.0, 0.0)
ob_1111_0000_001.rotation_euler = (1.571, -0.0, 0.0)
ob_1111_0000_001.lineart.crease_threshold = 0.0
ob_1000_0000_001.location = (0.0, 0.0, 0.0)
ob_1000_0000_001.rotation_euler = (1.571, -0.0, 0.0)
ob_1000_0000_001.lineart.crease_threshold = 0.0
ob_1110_0000_001.location = (0.0, 0.0, 0.0)
ob_1110_0000_001.rotation_euler = (1.571, -0.0, 0.0)
ob_1110_0000_001.lineart.crease_threshold = 0.0
ob_1100_0000_001.location = (0.0, 0.0, 0.0)
ob_1100_0000_001.rotation_euler = (1.571, -0.0, 0.0)
ob_1100_0000_001.lineart.crease_threshold = 0.0
ob_1111_0000.location = (0.0, 0.0, 0.0)
ob_1111_0000.rotation_euler = (1.571, -0.0, 0.0)
ob_1111_0000.lineart.crease_threshold = 0.0
ob_1000_0000.location = (0.0, 0.0, 0.0)
ob_1000_0000.rotation_euler = (1.571, -0.0, 0.0)
ob_1000_0000.lineart.crease_threshold = 0.0
ob_1110_0000.location = (0.0, 0.0, 0.0)
ob_1110_0000.rotation_euler = (1.571, -0.0, 0.0)
ob_1110_0000.lineart.crease_threshold = 0.0
ob_1100_0000.location = (0.0, 0.0, 0.0)
ob_1100_0000.rotation_euler = (1.571, -0.0, 0.0)
ob_1100_0000.lineart.crease_threshold = 0.0

# ---- collection membership
scene.collection.objects.link(ob_0000_0000)
col_cliff.objects.link(ob_1111_0000_001)
col_cliff.objects.link(ob_1000_0000_001)
col_cliff.objects.link(ob_1110_0000_001)
col_cliff.objects.link(ob_1100_0000_001)
col_beach.objects.link(ob_1111_0000)
col_beach.objects.link(ob_1000_0000)
col_beach.objects.link(ob_1110_0000)
col_beach.objects.link(ob_1100_0000)

# ---- scene / render settings (as saved in the file)
scene.frame_start = 1; scene.frame_end = 250; scene.frame_set(0)
scene.render.engine = 'BLENDER_EEVEE_NEXT'
scene.cycles.use_denoising = False
scene.cycles.samples = 128
scene.cycles.sampling_pattern = 'TABULATED_SOBOL'
scene.cycles.use_adaptive_sampling = False
scene.cycles.use_light_tree = False
scene.view_settings.view_transform = 'Filmic'
bpy.context.view_layer.update()

# ---- added for rendering (the .blend has no active camera and no usable light): camera, sun
cam_auto = bpy.data.cameras.new('AutoCamera')
cam_auto.lens = 50.0
cam_auto.sensor_width = 36.0
cam_auto.clip_end = 1000.0
ob_auto_camera = bpy.data.objects.new('AutoCamera', cam_auto)
scene.collection.objects.link(ob_auto_camera)
ob_auto_camera.location = (2.77567, -3.33081, 1.72054)
ob_auto_camera.rotation_euler = (1.09748, -7.21219e-08, 0.694738)
scene.camera = ob_auto_camera
light_auto_sun = bpy.data.lights.new('AutoSun', 'SUN')
light_auto_sun.energy = 3.0
light_auto_sun.angle = 0.0523599
ob_auto_sun = bpy.data.objects.new('AutoSun', light_auto_sun)
scene.collection.objects.link(ob_auto_sun)
ob_auto_sun.rotation_euler = (0.872665, 0.174533, 0.523599)
bpy.context.view_layer.update()

